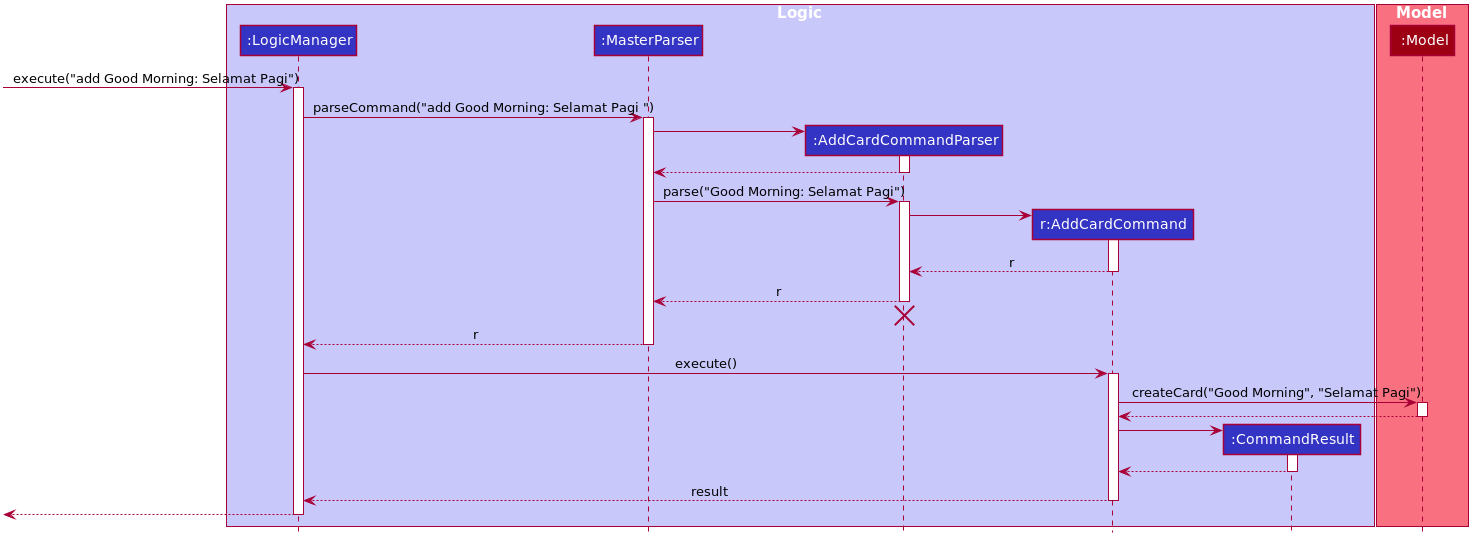

The diagram above was rendered by PlantUML. Its source (embedded in the PNG):
@startuml








skinparam BackgroundColor #FFFFFFF

skinparam Shadowing false

skinparam Class {
    FontColor #FFFFFF
    BorderThickness 1
    BorderColor #FFFFFF
    StereotypeFontColor #FFFFFF
    FontName Arial
}

skinparam Actor {
    BorderColor #000000
    Color #000000
    FontName Arial
}

skinparam Sequence {
    MessageAlign center
    BoxFontSize 15
    BoxPadding 0
    BoxFontColor #FFFFFF
    FontName Arial
}

skinparam Participant {
    FontColor #FFFFFFF
    Padding 20
}

skinparam MinClassWidth 50
skinparam ParticipantPadding 10
skinparam Shadowing false
skinparam DefaultTextAlignment center
skinparam packageStyle Rectangle

hide footbox
hide members
hide circle

box Logic #C8C8FA
participant ":LogicManager  " as LogicManager #3333C4
participant ":MasterParser " as MasterParser #3333C4
participant ":AddCardCommandParser    " as AddCardCommandParser #3333C4
participant "r:AddCardCommand    " as AddCardCommand #3333C4
participant ":CommandResult   " as CommandResult #3333C4
end box


box Model #F97181
participant ":Model" as Model #9D0012
end box

[-> LogicManager : execute("add Good Morning: Selamat Pagi")
activate LogicManager

LogicManager -> MasterParser : parseCommand("add Good Morning: Selamat Pagi ")
activate MasterParser

create AddCardCommandParser
MasterParser -> AddCardCommandParser
activate AddCardCommandParser

AddCardCommandParser --> MasterParser
deactivate AddCardCommandParser

MasterParser -> AddCardCommandParser : parse("Good Morning: Selamat Pagi")
activate AddCardCommandParser

create AddCardCommand
AddCardCommandParser -> AddCardCommand
activate AddCardCommand

AddCardCommand --> AddCardCommandParser : r
deactivate AddCardCommand

AddCardCommandParser --> MasterParser : r
deactivate AddCardCommandParser
AddCardCommandParser -[hidden]-> MasterParser
destroy AddCardCommandParser

MasterParser --> LogicManager : r
deactivate MasterParser

LogicManager -> AddCardCommand : execute()
activate AddCardCommand

AddCardCommand -> Model : createCard("Good Morning", "Selamat Pagi")
activate Model

Model --> AddCardCommand
deactivate Model

create CommandResult
AddCardCommand -> CommandResult
activate CommandResult

CommandResult --> AddCardCommand
deactivate CommandResult

AddCardCommand --> LogicManager : result
deactivate AddCardCommand

[<--LogicManager
deactivate LogicManager
@enduml